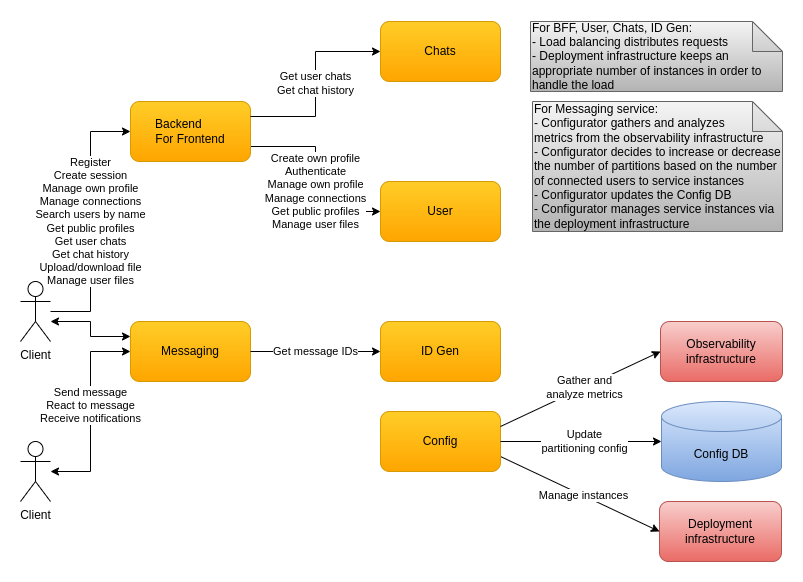

The diagram above was exported from draw.io. Its source (the exported page's mxGraphModel, read from the mxfile embedded in the PNG):
<mxGraphModel dx="2020" dy="1203" grid="1" gridSize="10" guides="1" tooltips="1" connect="1" arrows="1" fold="1" page="1" pageScale="1" pageWidth="850" pageHeight="1100" math="0" shadow="0">
  <root>
    <mxCell id="0" />
    <mxCell id="1" parent="0" />
    <mxCell id="d0rf5hO-lCL4Q1tjQsr9-38" value="Manage instances" style="rounded=0;orthogonalLoop=1;jettySize=auto;html=1;entryX=1;entryY=0.75;entryDx=0;entryDy=0;startArrow=classic;startFill=1;endArrow=none;endFill=0;exitX=0;exitY=0.5;exitDx=0;exitDy=0;" parent="1" source="zAgNuWyr5u-YzhFzlj54-1" target="d0rf5hO-lCL4Q1tjQsr9-13" edge="1">
      <mxGeometry x="-0.0476" relative="1" as="geometry">
        <mxPoint as="offset" />
      </mxGeometry>
    </mxCell>
    <mxCell id="zAgNuWyr5u-YzhFzlj54-1" value="Deployment infrastructure" style="rounded=1;whiteSpace=wrap;html=1;gradientColor=#ea6b66;fillColor=#f8cecc;strokeColor=#b85450;" parent="1" vertex="1">
      <mxGeometry x="679" y="520" width="122" height="60" as="geometry" />
    </mxCell>
    <mxCell id="zAgNuWyr5u-YzhFzlj54-6" value="&lt;div&gt;&lt;span&gt;For Messaging&amp;nbsp;&lt;/span&gt;&lt;span&gt;service:&lt;/span&gt;&lt;/div&gt;&lt;div&gt;&lt;span&gt;- Configurator gathers and analyzes&lt;/span&gt;&lt;/div&gt;&lt;div&gt;&lt;span style=&quot;background-color: initial;&quot;&gt;metrics from the observability infrastructure&lt;/span&gt;&lt;/div&gt;&lt;div&gt;&lt;span style=&quot;background-color: initial;&quot;&gt;- Configurator decides to increase or decrease the number of partitions based on the number of connected users to service instances&lt;/span&gt;&lt;br&gt;&lt;/div&gt;&lt;div&gt;&lt;span style=&quot;background-color: initial;&quot;&gt;- Configurator updates the Config DB&lt;/span&gt;&lt;/div&gt;&lt;div&gt;&lt;span&gt;- Configurator manages service instances via the deployment infrastructure&lt;/span&gt;&lt;/div&gt;" style="shape=note;whiteSpace=wrap;html=1;backgroundOutline=1;darkOpacity=0.05;align=left;gradientColor=#b3b3b3;fillColor=#f5f5f5;strokeColor=#666666;" parent="1" vertex="1">
      <mxGeometry x="552" y="120" width="250" height="130" as="geometry" />
    </mxCell>
    <mxCell id="BohTrpbPn-4vs-TpyyZk-1" value="Register&lt;br style=&quot;border-color: var(--border-color);&quot;&gt;Create session&lt;br style=&quot;border-color: var(--border-color);&quot;&gt;Manage own&amp;nbsp;profile&lt;br style=&quot;border-color: var(--border-color);&quot;&gt;Manage connections&lt;br&gt;Search users by name&lt;br style=&quot;border-color: var(--border-color);&quot;&gt;Get public profiles&lt;br style=&quot;border-color: var(--border-color);&quot;&gt;Get user chats&lt;br style=&quot;border-color: var(--border-color);&quot;&gt;Get chat history&lt;br style=&quot;border-color: var(--border-color);&quot;&gt;Upload/download file&lt;br style=&quot;border-color: var(--border-color);&quot;&gt;Manage user files" style="edgeStyle=orthogonalEdgeStyle;rounded=0;orthogonalLoop=1;jettySize=auto;html=1;entryX=0;entryY=0.5;entryDx=0;entryDy=0;" parent="1" source="d0rf5hO-lCL4Q1tjQsr9-3" target="d0rf5hO-lCL4Q1tjQsr9-20" edge="1">
      <mxGeometry relative="1" as="geometry">
        <mxPoint as="offset" />
      </mxGeometry>
    </mxCell>
    <mxCell id="BohTrpbPn-4vs-TpyyZk-2" style="edgeStyle=orthogonalEdgeStyle;rounded=0;orthogonalLoop=1;jettySize=auto;html=1;entryX=0;entryY=0.25;entryDx=0;entryDy=0;startArrow=classic;startFill=1;" parent="1" target="d0rf5hO-lCL4Q1tjQsr9-7" edge="1">
      <mxGeometry relative="1" as="geometry">
        <Array as="points">
          <mxPoint x="110" y="340" />
          <mxPoint x="110" y="355" />
        </Array>
        <mxPoint x="70" y="340" as="sourcePoint" />
      </mxGeometry>
    </mxCell>
    <mxCell id="d0rf5hO-lCL4Q1tjQsr9-3" value="Client" style="shape=umlActor;verticalLabelPosition=bottom;verticalAlign=top;html=1;outlineConnect=0;" parent="1" vertex="1">
      <mxGeometry x="40" y="300" width="30" height="60" as="geometry" />
    </mxCell>
    <mxCell id="d0rf5hO-lCL4Q1tjQsr9-4" value="Send message&lt;br&gt;React to message&lt;br&gt;Receive notifications" style="edgeStyle=orthogonalEdgeStyle;rounded=0;orthogonalLoop=1;jettySize=auto;html=1;entryX=0;entryY=0.5;entryDx=0;entryDy=0;startArrow=classic;startFill=1;" parent="1" source="d0rf5hO-lCL4Q1tjQsr9-5" target="d0rf5hO-lCL4Q1tjQsr9-7" edge="1">
      <mxGeometry x="0.0588" relative="1" as="geometry">
        <mxPoint as="offset" />
        <Array as="points">
          <mxPoint x="110" y="490" />
          <mxPoint x="110" y="370" />
        </Array>
      </mxGeometry>
    </mxCell>
    <mxCell id="d0rf5hO-lCL4Q1tjQsr9-5" value="Client" style="shape=umlActor;verticalLabelPosition=bottom;verticalAlign=top;html=1;outlineConnect=0;" parent="1" vertex="1">
      <mxGeometry x="40" y="460" width="30" height="60" as="geometry" />
    </mxCell>
    <mxCell id="d0rf5hO-lCL4Q1tjQsr9-7" value="&lt;font style=&quot;font-size: 12px&quot;&gt;Messaging&lt;/font&gt;" style="rounded=1;whiteSpace=wrap;html=1;gradientColor=#ffa500;fillColor=#ffcd28;strokeColor=#d79b00;" parent="1" vertex="1">
      <mxGeometry x="150" y="340" width="120" height="60" as="geometry" />
    </mxCell>
    <mxCell id="d0rf5hO-lCL4Q1tjQsr9-13" value="Config" style="rounded=1;whiteSpace=wrap;html=1;gradientColor=#ffa500;fillColor=#ffcd28;strokeColor=#d79b00;" parent="1" vertex="1">
      <mxGeometry x="400" y="430" width="120" height="60" as="geometry" />
    </mxCell>
    <mxCell id="d0rf5hO-lCL4Q1tjQsr9-16" value="&lt;font style=&quot;font-size: 12px&quot;&gt;ID Gen&lt;/font&gt;" style="rounded=1;whiteSpace=wrap;html=1;gradientColor=#ffa500;fillColor=#ffcd28;strokeColor=#d79b00;" parent="1" vertex="1">
      <mxGeometry x="400" y="340" width="120" height="60" as="geometry" />
    </mxCell>
    <mxCell id="d0rf5hO-lCL4Q1tjQsr9-17" value="Get message IDs" style="endArrow=classic;html=1;exitX=1;exitY=0.5;exitDx=0;exitDy=0;entryX=0;entryY=0.5;entryDx=0;entryDy=0;" parent="1" source="d0rf5hO-lCL4Q1tjQsr9-7" target="d0rf5hO-lCL4Q1tjQsr9-16" edge="1">
      <mxGeometry width="50" height="50" relative="1" as="geometry">
        <mxPoint x="530" y="115" as="sourcePoint" />
        <mxPoint x="290" y="305" as="targetPoint" />
        <mxPoint as="offset" />
      </mxGeometry>
    </mxCell>
    <mxCell id="QSnCtZxuHhLnOK5eIwUb-2" value="Create own profile&lt;br style=&quot;border-color: var(--border-color);&quot;&gt;Authenticate&lt;br style=&quot;border-color: var(--border-color);&quot;&gt;Manage own profile&lt;br style=&quot;border-color: var(--border-color);&quot;&gt;Manage connections&lt;br style=&quot;border-color: var(--border-color);&quot;&gt;Get public profiles&lt;br style=&quot;border-color: var(--border-color);&quot;&gt;Manage user files" style="rounded=0;orthogonalLoop=1;jettySize=auto;html=1;entryX=0;entryY=0.5;entryDx=0;entryDy=0;edgeStyle=orthogonalEdgeStyle;exitX=1;exitY=0.75;exitDx=0;exitDy=0;" parent="1" source="d0rf5hO-lCL4Q1tjQsr9-20" target="QSnCtZxuHhLnOK5eIwUb-1" edge="1">
      <mxGeometry x="0.1282" relative="1" as="geometry">
        <mxPoint x="250" y="260" as="sourcePoint" />
        <mxPoint as="offset" />
      </mxGeometry>
    </mxCell>
    <mxCell id="d0rf5hO-lCL4Q1tjQsr9-20" value="&lt;font style=&quot;font-size: 12px&quot;&gt;Backend&amp;nbsp; &amp;nbsp; &amp;nbsp; &amp;nbsp;&lt;br&gt;For Frontend&lt;/font&gt;" style="rounded=1;whiteSpace=wrap;html=1;gradientColor=#ffa500;fillColor=#ffcd28;strokeColor=#d79b00;" parent="1" vertex="1">
      <mxGeometry x="150" y="120" width="120" height="60" as="geometry" />
    </mxCell>
    <mxCell id="d0rf5hO-lCL4Q1tjQsr9-23" value="&lt;font style=&quot;font-size: 12px&quot;&gt;Chats&lt;/font&gt;" style="rounded=1;whiteSpace=wrap;html=1;gradientColor=#ffa500;fillColor=#ffcd28;strokeColor=#d79b00;" parent="1" vertex="1">
      <mxGeometry x="400" y="40" width="120" height="60" as="geometry" />
    </mxCell>
    <mxCell id="d0rf5hO-lCL4Q1tjQsr9-27" value="Get user chats&lt;br&gt;Get chat history" style="endArrow=classic;html=1;entryX=0;entryY=0.5;entryDx=0;entryDy=0;edgeStyle=orthogonalEdgeStyle;rounded=0;exitX=1;exitY=0.25;exitDx=0;exitDy=0;" parent="1" source="d0rf5hO-lCL4Q1tjQsr9-20" target="d0rf5hO-lCL4Q1tjQsr9-23" edge="1">
      <mxGeometry width="50" height="50" relative="1" as="geometry">
        <mxPoint x="260" y="80" as="sourcePoint" />
        <mxPoint x="330" y="100" as="targetPoint" />
        <mxPoint as="offset" />
      </mxGeometry>
    </mxCell>
    <mxCell id="d0rf5hO-lCL4Q1tjQsr9-40" value="&lt;div&gt;&lt;span&gt;For BFF, User, Chats,&amp;nbsp;&lt;/span&gt;&lt;span&gt;ID Gen:&lt;/span&gt;&lt;/div&gt;&lt;div&gt;- Load balancing distributes requests&lt;span&gt;&lt;br&gt;&lt;/span&gt;&lt;/div&gt;&lt;div&gt;&lt;span&gt;- Deployment infrastructure keeps an appropriate number of instances in order to handle the load&lt;/span&gt;&lt;/div&gt;" style="shape=note;whiteSpace=wrap;html=1;backgroundOutline=1;darkOpacity=0.05;align=left;gradientColor=#b3b3b3;fillColor=#f5f5f5;strokeColor=#666666;" parent="1" vertex="1">
      <mxGeometry x="550" y="40" width="252" height="70" as="geometry" />
    </mxCell>
    <mxCell id="QSnCtZxuHhLnOK5eIwUb-1" value="&lt;font style=&quot;font-size: 12px&quot;&gt;User&lt;/font&gt;" style="rounded=1;whiteSpace=wrap;html=1;gradientColor=#ffa500;fillColor=#ffcd28;strokeColor=#d79b00;" parent="1" vertex="1">
      <mxGeometry x="400" y="200" width="120" height="60" as="geometry" />
    </mxCell>
    <mxCell id="uL4ajwm0hJNC71HI4jOS-1" value="Observability infrastructure" style="rounded=1;whiteSpace=wrap;html=1;gradientColor=#ea6b66;fillColor=#f8cecc;strokeColor=#b85450;" parent="1" vertex="1">
      <mxGeometry x="680" y="340" width="122" height="60" as="geometry" />
    </mxCell>
    <mxCell id="uL4ajwm0hJNC71HI4jOS-2" value="Gather and&lt;br&gt;analyze metrics" style="rounded=0;orthogonalLoop=1;jettySize=auto;html=1;entryX=1;entryY=0.25;entryDx=0;entryDy=0;startArrow=classic;startFill=1;endArrow=none;endFill=0;exitX=0;exitY=0.5;exitDx=0;exitDy=0;" parent="1" source="uL4ajwm0hJNC71HI4jOS-1" target="d0rf5hO-lCL4Q1tjQsr9-13" edge="1">
      <mxGeometry x="-0.0476" relative="1" as="geometry">
        <mxPoint as="offset" />
        <mxPoint x="690" y="460" as="sourcePoint" />
        <mxPoint x="530" y="460" as="targetPoint" />
      </mxGeometry>
    </mxCell>
    <mxCell id="uL4ajwm0hJNC71HI4jOS-3" value="Config DB" style="shape=cylinder3;whiteSpace=wrap;html=1;boundedLbl=1;backgroundOutline=1;size=15;gradientColor=#7ea6e0;fillColor=#dae8fc;strokeColor=#6c8ebf;" parent="1" vertex="1">
      <mxGeometry x="681" y="420" width="120" height="80" as="geometry" />
    </mxCell>
    <mxCell id="uL4ajwm0hJNC71HI4jOS-6" value="Update&lt;br&gt;partitioning config" style="rounded=0;orthogonalLoop=1;jettySize=auto;html=1;entryX=1;entryY=0.5;entryDx=0;entryDy=0;startArrow=classic;startFill=1;endArrow=none;endFill=0;" parent="1" source="uL4ajwm0hJNC71HI4jOS-3" target="d0rf5hO-lCL4Q1tjQsr9-13" edge="1">
      <mxGeometry x="-0.0476" relative="1" as="geometry">
        <mxPoint as="offset" />
        <mxPoint x="689" y="560" as="sourcePoint" />
        <mxPoint x="530" y="485" as="targetPoint" />
      </mxGeometry>
    </mxCell>
  </root>
</mxGraphModel>